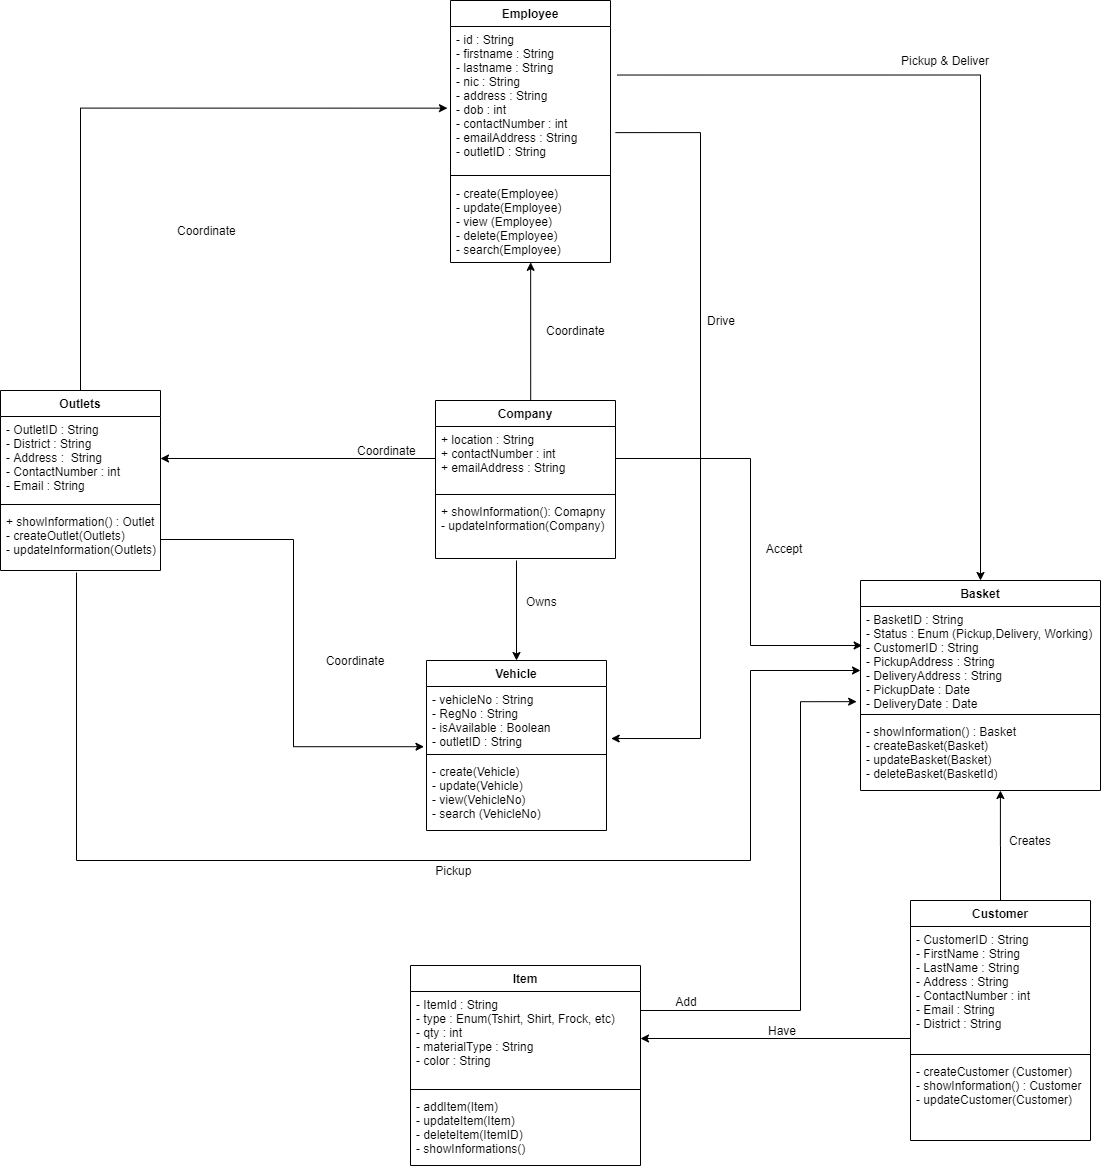

The diagram above was exported from draw.io. Its source (the exported page's mxGraphModel, read from the mxfile embedded in the PNG):
<mxGraphModel dx="1865" dy="1757" grid="1" gridSize="10" guides="1" tooltips="1" connect="1" arrows="1" fold="1" page="1" pageScale="1" pageWidth="827" pageHeight="1169" math="0" shadow="0">
  <root>
    <mxCell id="WIyWlLk6GJQsqaUBKTNV-0" />
    <mxCell id="WIyWlLk6GJQsqaUBKTNV-1" parent="WIyWlLk6GJQsqaUBKTNV-0" />
    <mxCell id="nXMAYL11R-z9EplYIl9D-8" style="edgeStyle=orthogonalEdgeStyle;rounded=0;orthogonalLoop=1;jettySize=auto;html=1;exitX=0.5;exitY=0;exitDx=0;exitDy=0;entryX=0.501;entryY=0.998;entryDx=0;entryDy=0;entryPerimeter=0;" parent="WIyWlLk6GJQsqaUBKTNV-1" source="nXMAYL11R-z9EplYIl9D-0" target="nXMAYL11R-z9EplYIl9D-7" edge="1">
      <mxGeometry relative="1" as="geometry">
        <mxPoint x="430" y="-70" as="targetPoint" />
        <Array as="points">
          <mxPoint x="180" y="20" />
        </Array>
      </mxGeometry>
    </mxCell>
    <mxCell id="nXMAYL11R-z9EplYIl9D-9" value="Coordinate&amp;nbsp;" style="text;html=1;strokeColor=none;fillColor=none;align=center;verticalAlign=middle;whiteSpace=wrap;rounded=0;" parent="WIyWlLk6GJQsqaUBKTNV-1" vertex="1">
      <mxGeometry x="189" y="-60" width="76" height="20" as="geometry" />
    </mxCell>
    <mxCell id="iX5ElGaBQkCzv5SDsWpd-16" style="edgeStyle=orthogonalEdgeStyle;rounded=0;orthogonalLoop=1;jettySize=auto;html=1;exitX=0.5;exitY=0;exitDx=0;exitDy=0;entryX=-0.019;entryY=0.567;entryDx=0;entryDy=0;entryPerimeter=0;endArrow=classic;endFill=1;" edge="1" parent="WIyWlLk6GJQsqaUBKTNV-1" source="nXMAYL11R-z9EplYIl9D-11" target="nXMAYL11R-z9EplYIl9D-5">
      <mxGeometry relative="1" as="geometry" />
    </mxCell>
    <mxCell id="nXMAYL11R-z9EplYIl9D-15" style="edgeStyle=orthogonalEdgeStyle;rounded=0;orthogonalLoop=1;jettySize=auto;html=1;entryX=1;entryY=0.5;entryDx=0;entryDy=0;" parent="WIyWlLk6GJQsqaUBKTNV-1" source="nXMAYL11R-z9EplYIl9D-1" edge="1" target="nXMAYL11R-z9EplYIl9D-12">
      <mxGeometry relative="1" as="geometry">
        <mxPoint x="-40" y="78" as="targetPoint" />
        <Array as="points" />
      </mxGeometry>
    </mxCell>
    <mxCell id="nXMAYL11R-z9EplYIl9D-16" value="Coordinate&amp;nbsp;" style="text;html=1;strokeColor=none;fillColor=none;align=center;verticalAlign=middle;whiteSpace=wrap;rounded=0;" parent="WIyWlLk6GJQsqaUBKTNV-1" vertex="1">
      <mxGeometry y="60" width="76" height="20" as="geometry" />
    </mxCell>
    <mxCell id="iX5ElGaBQkCzv5SDsWpd-4" style="edgeStyle=orthogonalEdgeStyle;rounded=0;orthogonalLoop=1;jettySize=auto;html=1;endArrow=classic;endFill=1;" edge="1" parent="WIyWlLk6GJQsqaUBKTNV-1" target="iX5ElGaBQkCzv5SDsWpd-0">
      <mxGeometry relative="1" as="geometry">
        <mxPoint x="166" y="180" as="sourcePoint" />
        <Array as="points">
          <mxPoint x="166" y="180" />
        </Array>
      </mxGeometry>
    </mxCell>
    <mxCell id="iX5ElGaBQkCzv5SDsWpd-7" value="Owns&amp;nbsp;" style="text;html=1;strokeColor=none;fillColor=none;align=center;verticalAlign=middle;whiteSpace=wrap;rounded=0;" vertex="1" parent="WIyWlLk6GJQsqaUBKTNV-1">
      <mxGeometry x="173" y="211" width="40" height="20" as="geometry" />
    </mxCell>
    <mxCell id="iX5ElGaBQkCzv5SDsWpd-8" style="edgeStyle=orthogonalEdgeStyle;rounded=0;orthogonalLoop=1;jettySize=auto;html=1;entryX=-0.014;entryY=0.941;entryDx=0;entryDy=0;entryPerimeter=0;endArrow=classic;endFill=1;" edge="1" parent="WIyWlLk6GJQsqaUBKTNV-1" source="nXMAYL11R-z9EplYIl9D-14" target="iX5ElGaBQkCzv5SDsWpd-1">
      <mxGeometry relative="1" as="geometry" />
    </mxCell>
    <mxCell id="iX5ElGaBQkCzv5SDsWpd-9" value="Coordinate" style="text;html=1;strokeColor=none;fillColor=none;align=center;verticalAlign=middle;whiteSpace=wrap;rounded=0;" vertex="1" parent="WIyWlLk6GJQsqaUBKTNV-1">
      <mxGeometry x="-40" y="270" width="90" height="20" as="geometry" />
    </mxCell>
    <mxCell id="iX5ElGaBQkCzv5SDsWpd-12" style="edgeStyle=orthogonalEdgeStyle;rounded=0;orthogonalLoop=1;jettySize=auto;html=1;entryX=1.026;entryY=0.813;entryDx=0;entryDy=0;entryPerimeter=0;endArrow=classic;endFill=1;exitX=1.031;exitY=0.737;exitDx=0;exitDy=0;exitPerimeter=0;" edge="1" parent="WIyWlLk6GJQsqaUBKTNV-1" source="nXMAYL11R-z9EplYIl9D-5" target="iX5ElGaBQkCzv5SDsWpd-1">
      <mxGeometry relative="1" as="geometry">
        <Array as="points">
          <mxPoint x="350" y="-248" />
          <mxPoint x="350" y="358" />
        </Array>
      </mxGeometry>
    </mxCell>
    <mxCell id="iX5ElGaBQkCzv5SDsWpd-13" value="Drive" style="text;html=1;strokeColor=none;fillColor=none;align=center;verticalAlign=middle;whiteSpace=wrap;rounded=0;" vertex="1" parent="WIyWlLk6GJQsqaUBKTNV-1">
      <mxGeometry x="336" y="-70" width="70" height="20" as="geometry" />
    </mxCell>
    <mxCell id="iX5ElGaBQkCzv5SDsWpd-14" value="Coordinate&amp;nbsp;" style="text;html=1;strokeColor=none;fillColor=none;align=center;verticalAlign=middle;whiteSpace=wrap;rounded=0;" vertex="1" parent="WIyWlLk6GJQsqaUBKTNV-1">
      <mxGeometry x="-180" y="-160" width="76" height="20" as="geometry" />
    </mxCell>
    <mxCell id="iX5ElGaBQkCzv5SDsWpd-21" style="edgeStyle=orthogonalEdgeStyle;rounded=0;orthogonalLoop=1;jettySize=auto;html=1;endArrow=classic;endFill=1;exitX=1.041;exitY=0.337;exitDx=0;exitDy=0;exitPerimeter=0;" edge="1" parent="WIyWlLk6GJQsqaUBKTNV-1" source="nXMAYL11R-z9EplYIl9D-5" target="iX5ElGaBQkCzv5SDsWpd-17">
      <mxGeometry relative="1" as="geometry">
        <mxPoint x="540" y="30" as="sourcePoint" />
      </mxGeometry>
    </mxCell>
    <mxCell id="iX5ElGaBQkCzv5SDsWpd-17" value="Basket" style="swimlane;fontStyle=1;align=center;verticalAlign=top;childLayout=stackLayout;horizontal=1;startSize=26;horizontalStack=0;resizeParent=1;resizeParentMax=0;resizeLast=0;collapsible=1;marginBottom=0;" vertex="1" parent="WIyWlLk6GJQsqaUBKTNV-1">
      <mxGeometry x="510" y="200" width="240" height="210" as="geometry" />
    </mxCell>
    <mxCell id="iX5ElGaBQkCzv5SDsWpd-18" value="- BasketID : String&#10;- Status : Enum (Pickup,Delivery, Working)&#10;- CustomerID : String &#10;- PickupAddress : String&#10;- DeliveryAddress : String&#10;- PickupDate : Date&#10;- DeliveryDate : Date" style="text;strokeColor=none;fillColor=none;align=left;verticalAlign=top;spacingLeft=4;spacingRight=4;overflow=hidden;rotatable=0;points=[[0,0.5],[1,0.5]];portConstraint=eastwest;" vertex="1" parent="iX5ElGaBQkCzv5SDsWpd-17">
      <mxGeometry y="26" width="240" height="104" as="geometry" />
    </mxCell>
    <mxCell id="iX5ElGaBQkCzv5SDsWpd-19" value="" style="line;strokeWidth=1;fillColor=none;align=left;verticalAlign=middle;spacingTop=-1;spacingLeft=3;spacingRight=3;rotatable=0;labelPosition=right;points=[];portConstraint=eastwest;" vertex="1" parent="iX5ElGaBQkCzv5SDsWpd-17">
      <mxGeometry y="130" width="240" height="8" as="geometry" />
    </mxCell>
    <mxCell id="iX5ElGaBQkCzv5SDsWpd-20" value="- showInformation() : Basket &#10;- createBasket(Basket)&#10;- updateBasket(Basket)&#10;- deleteBasket(BasketId)" style="text;strokeColor=none;fillColor=none;align=left;verticalAlign=top;spacingLeft=4;spacingRight=4;overflow=hidden;rotatable=0;points=[[0,0.5],[1,0.5]];portConstraint=eastwest;" vertex="1" parent="iX5ElGaBQkCzv5SDsWpd-17">
      <mxGeometry y="138" width="240" height="72" as="geometry" />
    </mxCell>
    <mxCell id="iX5ElGaBQkCzv5SDsWpd-22" value="Pickup &amp;amp; Deliver" style="text;html=1;strokeColor=none;fillColor=none;align=center;verticalAlign=middle;whiteSpace=wrap;rounded=0;" vertex="1" parent="WIyWlLk6GJQsqaUBKTNV-1">
      <mxGeometry x="520" y="-330" width="150" height="20" as="geometry" />
    </mxCell>
    <mxCell id="iX5ElGaBQkCzv5SDsWpd-23" style="edgeStyle=orthogonalEdgeStyle;rounded=0;orthogonalLoop=1;jettySize=auto;html=1;entryX=0.007;entryY=0.375;entryDx=0;entryDy=0;entryPerimeter=0;endArrow=classic;endFill=1;" edge="1" parent="WIyWlLk6GJQsqaUBKTNV-1" source="nXMAYL11R-z9EplYIl9D-1" target="iX5ElGaBQkCzv5SDsWpd-18">
      <mxGeometry relative="1" as="geometry">
        <Array as="points">
          <mxPoint x="400" y="78" />
          <mxPoint x="400" y="265" />
        </Array>
      </mxGeometry>
    </mxCell>
    <mxCell id="iX5ElGaBQkCzv5SDsWpd-24" value="Accept" style="text;html=1;strokeColor=none;fillColor=none;align=center;verticalAlign=middle;whiteSpace=wrap;rounded=0;" vertex="1" parent="WIyWlLk6GJQsqaUBKTNV-1">
      <mxGeometry x="406" y="158" width="56" height="20" as="geometry" />
    </mxCell>
    <mxCell id="iX5ElGaBQkCzv5SDsWpd-25" style="edgeStyle=orthogonalEdgeStyle;rounded=0;orthogonalLoop=1;jettySize=auto;html=1;endArrow=classic;endFill=1;" edge="1" parent="WIyWlLk6GJQsqaUBKTNV-1">
      <mxGeometry relative="1" as="geometry">
        <mxPoint x="510" y="290" as="targetPoint" />
        <mxPoint x="-274" y="192" as="sourcePoint" />
        <Array as="points">
          <mxPoint x="-274" y="480" />
          <mxPoint x="400" y="480" />
          <mxPoint x="400" y="290" />
        </Array>
      </mxGeometry>
    </mxCell>
    <mxCell id="iX5ElGaBQkCzv5SDsWpd-26" value="Pickup&amp;nbsp;" style="text;html=1;strokeColor=none;fillColor=none;align=center;verticalAlign=middle;whiteSpace=wrap;rounded=0;" vertex="1" parent="WIyWlLk6GJQsqaUBKTNV-1">
      <mxGeometry x="30" y="480" width="150" height="20" as="geometry" />
    </mxCell>
    <mxCell id="iX5ElGaBQkCzv5SDsWpd-34" value="Customer" style="swimlane;fontStyle=1;align=center;verticalAlign=top;childLayout=stackLayout;horizontal=1;startSize=26;horizontalStack=0;resizeParent=1;resizeParentMax=0;resizeLast=0;collapsible=1;marginBottom=0;" vertex="1" parent="WIyWlLk6GJQsqaUBKTNV-1">
      <mxGeometry x="560" y="520" width="180" height="240" as="geometry" />
    </mxCell>
    <mxCell id="iX5ElGaBQkCzv5SDsWpd-35" value="- CustomerID : String &#10;- FirstName : String &#10;- LastName : String &#10;- Address : String &#10;- ContactNumber : int&#10;- Email : String &#10;- District : String " style="text;strokeColor=none;fillColor=none;align=left;verticalAlign=top;spacingLeft=4;spacingRight=4;overflow=hidden;rotatable=0;points=[[0,0.5],[1,0.5]];portConstraint=eastwest;" vertex="1" parent="iX5ElGaBQkCzv5SDsWpd-34">
      <mxGeometry y="26" width="180" height="124" as="geometry" />
    </mxCell>
    <mxCell id="iX5ElGaBQkCzv5SDsWpd-36" value="" style="line;strokeWidth=1;fillColor=none;align=left;verticalAlign=middle;spacingTop=-1;spacingLeft=3;spacingRight=3;rotatable=0;labelPosition=right;points=[];portConstraint=eastwest;" vertex="1" parent="iX5ElGaBQkCzv5SDsWpd-34">
      <mxGeometry y="150" width="180" height="8" as="geometry" />
    </mxCell>
    <mxCell id="iX5ElGaBQkCzv5SDsWpd-37" value="- createCustomer (Customer)&#10;- showInformation() : Customer&#10;- updateCustomer(Customer)&#10;" style="text;strokeColor=none;fillColor=none;align=left;verticalAlign=top;spacingLeft=4;spacingRight=4;overflow=hidden;rotatable=0;points=[[0,0.5],[1,0.5]];portConstraint=eastwest;" vertex="1" parent="iX5ElGaBQkCzv5SDsWpd-34">
      <mxGeometry y="158" width="180" height="82" as="geometry" />
    </mxCell>
    <mxCell id="iX5ElGaBQkCzv5SDsWpd-40" style="edgeStyle=orthogonalEdgeStyle;rounded=0;orthogonalLoop=1;jettySize=auto;html=1;endArrow=classic;endFill=1;entryX=0.583;entryY=1;entryDx=0;entryDy=0;entryPerimeter=0;" edge="1" parent="WIyWlLk6GJQsqaUBKTNV-1" source="iX5ElGaBQkCzv5SDsWpd-34" target="iX5ElGaBQkCzv5SDsWpd-20">
      <mxGeometry relative="1" as="geometry" />
    </mxCell>
    <mxCell id="iX5ElGaBQkCzv5SDsWpd-43" value="Creates" style="text;html=1;strokeColor=none;fillColor=none;align=center;verticalAlign=middle;whiteSpace=wrap;rounded=0;" vertex="1" parent="WIyWlLk6GJQsqaUBKTNV-1">
      <mxGeometry x="650" y="450" width="60" height="20" as="geometry" />
    </mxCell>
    <mxCell id="iX5ElGaBQkCzv5SDsWpd-44" style="edgeStyle=orthogonalEdgeStyle;rounded=0;orthogonalLoop=1;jettySize=auto;html=1;endArrow=classic;endFill=1;entryX=1;entryY=0.5;entryDx=0;entryDy=0;" edge="1" parent="WIyWlLk6GJQsqaUBKTNV-1" target="iX5ElGaBQkCzv5SDsWpd-31">
      <mxGeometry relative="1" as="geometry">
        <mxPoint x="440" y="670" as="targetPoint" />
        <mxPoint x="560" y="658" as="sourcePoint" />
        <Array as="points">
          <mxPoint x="560" y="658" />
        </Array>
      </mxGeometry>
    </mxCell>
    <mxCell id="iX5ElGaBQkCzv5SDsWpd-46" style="edgeStyle=orthogonalEdgeStyle;rounded=0;orthogonalLoop=1;jettySize=auto;html=1;entryX=-0.016;entryY=0.915;entryDx=0;entryDy=0;entryPerimeter=0;endArrow=classic;endFill=1;" edge="1" parent="WIyWlLk6GJQsqaUBKTNV-1" source="iX5ElGaBQkCzv5SDsWpd-31" target="iX5ElGaBQkCzv5SDsWpd-18">
      <mxGeometry relative="1" as="geometry">
        <Array as="points">
          <mxPoint x="450" y="630" />
          <mxPoint x="450" y="321" />
        </Array>
      </mxGeometry>
    </mxCell>
    <mxCell id="iX5ElGaBQkCzv5SDsWpd-30" value="Item" style="swimlane;fontStyle=1;align=center;verticalAlign=top;childLayout=stackLayout;horizontal=1;startSize=26;horizontalStack=0;resizeParent=1;resizeParentMax=0;resizeLast=0;collapsible=1;marginBottom=0;" vertex="1" parent="WIyWlLk6GJQsqaUBKTNV-1">
      <mxGeometry x="60" y="585" width="230" height="200" as="geometry" />
    </mxCell>
    <mxCell id="iX5ElGaBQkCzv5SDsWpd-31" value="- ItemId : String&#10;- type : Enum(Tshirt, Shirt, Frock, etc)&#10;- qty : int&#10;- materialType : String&#10;- color : String " style="text;strokeColor=none;fillColor=none;align=left;verticalAlign=top;spacingLeft=4;spacingRight=4;overflow=hidden;rotatable=0;points=[[0,0.5],[1,0.5]];portConstraint=eastwest;" vertex="1" parent="iX5ElGaBQkCzv5SDsWpd-30">
      <mxGeometry y="26" width="230" height="94" as="geometry" />
    </mxCell>
    <mxCell id="iX5ElGaBQkCzv5SDsWpd-32" value="" style="line;strokeWidth=1;fillColor=none;align=left;verticalAlign=middle;spacingTop=-1;spacingLeft=3;spacingRight=3;rotatable=0;labelPosition=right;points=[];portConstraint=eastwest;" vertex="1" parent="iX5ElGaBQkCzv5SDsWpd-30">
      <mxGeometry y="120" width="230" height="8" as="geometry" />
    </mxCell>
    <mxCell id="iX5ElGaBQkCzv5SDsWpd-33" value="- addItem(Item) &#10;- updateItem(Item)&#10;- deleteItem(ItemID)&#10;- showInformations()" style="text;strokeColor=none;fillColor=none;align=left;verticalAlign=top;spacingLeft=4;spacingRight=4;overflow=hidden;rotatable=0;points=[[0,0.5],[1,0.5]];portConstraint=eastwest;" vertex="1" parent="iX5ElGaBQkCzv5SDsWpd-30">
      <mxGeometry y="128" width="230" height="72" as="geometry" />
    </mxCell>
    <mxCell id="iX5ElGaBQkCzv5SDsWpd-45" value="Have" style="text;html=1;strokeColor=none;fillColor=none;align=center;verticalAlign=middle;whiteSpace=wrap;rounded=0;" vertex="1" parent="WIyWlLk6GJQsqaUBKTNV-1">
      <mxGeometry x="402" y="640" width="60" height="20" as="geometry" />
    </mxCell>
    <mxCell id="iX5ElGaBQkCzv5SDsWpd-47" value="Add" style="text;html=1;strokeColor=none;fillColor=none;align=center;verticalAlign=middle;whiteSpace=wrap;rounded=0;" vertex="1" parent="WIyWlLk6GJQsqaUBKTNV-1">
      <mxGeometry x="316" y="611" width="40" height="20" as="geometry" />
    </mxCell>
    <mxCell id="nXMAYL11R-z9EplYIl9D-11" value="Outlets" style="swimlane;fontStyle=1;align=center;verticalAlign=top;childLayout=stackLayout;horizontal=1;startSize=26;horizontalStack=0;resizeParent=1;resizeParentMax=0;resizeLast=0;collapsible=1;marginBottom=0;" parent="WIyWlLk6GJQsqaUBKTNV-1" vertex="1">
      <mxGeometry x="-350" y="10" width="160" height="180" as="geometry" />
    </mxCell>
    <mxCell id="nXMAYL11R-z9EplYIl9D-12" value="- OutletID : String &#10;- District : String &#10;- Address :  String &#10;- ContactNumber : int&#10;- Email : String " style="text;strokeColor=none;fillColor=none;align=left;verticalAlign=top;spacingLeft=4;spacingRight=4;overflow=hidden;rotatable=0;points=[[0,0.5],[1,0.5]];portConstraint=eastwest;" parent="nXMAYL11R-z9EplYIl9D-11" vertex="1">
      <mxGeometry y="26" width="160" height="84" as="geometry" />
    </mxCell>
    <mxCell id="nXMAYL11R-z9EplYIl9D-13" value="" style="line;strokeWidth=1;fillColor=none;align=left;verticalAlign=middle;spacingTop=-1;spacingLeft=3;spacingRight=3;rotatable=0;labelPosition=right;points=[];portConstraint=eastwest;" parent="nXMAYL11R-z9EplYIl9D-11" vertex="1">
      <mxGeometry y="110" width="160" height="8" as="geometry" />
    </mxCell>
    <mxCell id="nXMAYL11R-z9EplYIl9D-14" value="+ showInformation() : Outlet&#10;- createOutlet(Outlets)&#10;- updateInformation(Outlets)" style="text;strokeColor=none;fillColor=none;align=left;verticalAlign=top;spacingLeft=4;spacingRight=4;overflow=hidden;rotatable=0;points=[[0,0.5],[1,0.5]];portConstraint=eastwest;" parent="nXMAYL11R-z9EplYIl9D-11" vertex="1">
      <mxGeometry y="118" width="160" height="62" as="geometry" />
    </mxCell>
    <mxCell id="nXMAYL11R-z9EplYIl9D-0" value="Company" style="swimlane;fontStyle=1;align=center;verticalAlign=top;childLayout=stackLayout;horizontal=1;startSize=26;horizontalStack=0;resizeParent=1;resizeParentMax=0;resizeLast=0;collapsible=1;marginBottom=0;" parent="WIyWlLk6GJQsqaUBKTNV-1" vertex="1">
      <mxGeometry x="85" y="20" width="180" height="158" as="geometry" />
    </mxCell>
    <mxCell id="nXMAYL11R-z9EplYIl9D-1" value="+ location : String&#10;+ contactNumber : int&#10;+ emailAddress : String&#10;" style="text;strokeColor=none;fillColor=none;align=left;verticalAlign=top;spacingLeft=4;spacingRight=4;overflow=hidden;rotatable=0;points=[[0,0.5],[1,0.5]];portConstraint=eastwest;" parent="nXMAYL11R-z9EplYIl9D-0" vertex="1">
      <mxGeometry y="26" width="180" height="64" as="geometry" />
    </mxCell>
    <mxCell id="nXMAYL11R-z9EplYIl9D-2" value="" style="line;strokeWidth=1;fillColor=none;align=left;verticalAlign=middle;spacingTop=-1;spacingLeft=3;spacingRight=3;rotatable=0;labelPosition=right;points=[];portConstraint=eastwest;" parent="nXMAYL11R-z9EplYIl9D-0" vertex="1">
      <mxGeometry y="90" width="180" height="8" as="geometry" />
    </mxCell>
    <mxCell id="nXMAYL11R-z9EplYIl9D-3" value="+ showInformation(): Comapny&#10;- updateInformation(Company) " style="text;strokeColor=none;fillColor=none;align=left;verticalAlign=top;spacingLeft=4;spacingRight=4;overflow=hidden;rotatable=0;points=[[0,0.5],[1,0.5]];portConstraint=eastwest;" parent="nXMAYL11R-z9EplYIl9D-0" vertex="1">
      <mxGeometry y="98" width="180" height="60" as="geometry" />
    </mxCell>
    <mxCell id="iX5ElGaBQkCzv5SDsWpd-0" value="Vehicle" style="swimlane;fontStyle=1;align=center;verticalAlign=top;childLayout=stackLayout;horizontal=1;startSize=26;horizontalStack=0;resizeParent=1;resizeParentMax=0;resizeLast=0;collapsible=1;marginBottom=0;" vertex="1" parent="WIyWlLk6GJQsqaUBKTNV-1">
      <mxGeometry x="76" y="280" width="180" height="170" as="geometry" />
    </mxCell>
    <mxCell id="iX5ElGaBQkCzv5SDsWpd-1" value="- vehicleNo : String&#10;- RegNo : String &#10;- isAvailable : Boolean&#10;- outletID : String" style="text;strokeColor=none;fillColor=none;align=left;verticalAlign=top;spacingLeft=4;spacingRight=4;overflow=hidden;rotatable=0;points=[[0,0.5],[1,0.5]];portConstraint=eastwest;" vertex="1" parent="iX5ElGaBQkCzv5SDsWpd-0">
      <mxGeometry y="26" width="180" height="64" as="geometry" />
    </mxCell>
    <mxCell id="iX5ElGaBQkCzv5SDsWpd-2" value="" style="line;strokeWidth=1;fillColor=none;align=left;verticalAlign=middle;spacingTop=-1;spacingLeft=3;spacingRight=3;rotatable=0;labelPosition=right;points=[];portConstraint=eastwest;" vertex="1" parent="iX5ElGaBQkCzv5SDsWpd-0">
      <mxGeometry y="90" width="180" height="8" as="geometry" />
    </mxCell>
    <mxCell id="iX5ElGaBQkCzv5SDsWpd-3" value="- create(Vehicle)&#10;- update(Vehicle)&#10;- view(VehicleNo)&#10;- search (VehicleNo)" style="text;strokeColor=none;fillColor=none;align=left;verticalAlign=top;spacingLeft=4;spacingRight=4;overflow=hidden;rotatable=0;points=[[0,0.5],[1,0.5]];portConstraint=eastwest;" vertex="1" parent="iX5ElGaBQkCzv5SDsWpd-0">
      <mxGeometry y="98" width="180" height="72" as="geometry" />
    </mxCell>
    <mxCell id="nXMAYL11R-z9EplYIl9D-4" value="Employee" style="swimlane;fontStyle=1;align=center;verticalAlign=top;childLayout=stackLayout;horizontal=1;startSize=26;horizontalStack=0;resizeParent=1;resizeParentMax=0;resizeLast=0;collapsible=1;marginBottom=0;" parent="WIyWlLk6GJQsqaUBKTNV-1" vertex="1">
      <mxGeometry x="100" y="-380" width="160" height="262" as="geometry" />
    </mxCell>
    <mxCell id="nXMAYL11R-z9EplYIl9D-5" value="- id : String&#10;- firstname : String&#10;- lastname : String&#10;- nic : String &#10;- address : String &#10;- dob : int&#10;- contactNumber : int&#10;- emailAddress : String&#10;- outletID : String" style="text;strokeColor=none;fillColor=none;align=left;verticalAlign=top;spacingLeft=4;spacingRight=4;overflow=hidden;rotatable=0;points=[[0,0.5],[1,0.5]];portConstraint=eastwest;" parent="nXMAYL11R-z9EplYIl9D-4" vertex="1">
      <mxGeometry y="26" width="160" height="144" as="geometry" />
    </mxCell>
    <mxCell id="nXMAYL11R-z9EplYIl9D-6" value="" style="line;strokeWidth=1;fillColor=none;align=left;verticalAlign=middle;spacingTop=-1;spacingLeft=3;spacingRight=3;rotatable=0;labelPosition=right;points=[];portConstraint=eastwest;" parent="nXMAYL11R-z9EplYIl9D-4" vertex="1">
      <mxGeometry y="170" width="160" height="10" as="geometry" />
    </mxCell>
    <mxCell id="nXMAYL11R-z9EplYIl9D-7" value="- create(Employee) &#10;- update(Employee)&#10;- view (Employee)&#10;- delete(Employee)&#10;- search(Employee)" style="text;strokeColor=none;fillColor=none;align=left;verticalAlign=top;spacingLeft=4;spacingRight=4;overflow=hidden;rotatable=0;points=[[0,0.5],[1,0.5]];portConstraint=eastwest;" parent="nXMAYL11R-z9EplYIl9D-4" vertex="1">
      <mxGeometry y="180" width="160" height="82" as="geometry" />
    </mxCell>
  </root>
</mxGraphModel>